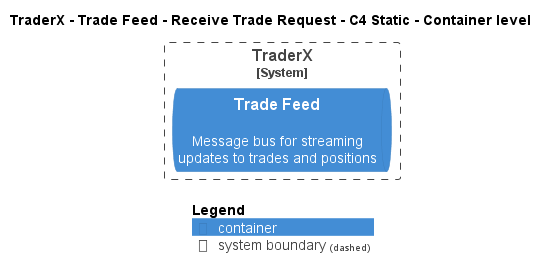

The diagram above was rendered by PlantUML. Its source (embedded in the PNG):
@startuml
!pragma layout smetana
!include ..\..\..\..\..\..\..\.c4s\C4_Container.puml

AddElementTag("c4interflow:lifecycle:new", $bgColor=green, $fontColor=#ffffff, $borderColor=green, $shadowing="False")
AddElementTag("c4interflow:lifecycle:changed", $bgColor=orange, $fontColor=#ffffff, $borderColor=orange, $shadowing="False")
AddElementTag("c4interflow:lifecycle:removed", $bgColor=red, $fontColor=#ffffff, $borderColor=red, $shadowing="False")

AddRelTag("c4interflow:lifecycle:new", $textColor=green, $lineColor=green)
AddRelTag("c4interflow:lifecycle:changed", $textColor=orange, $lineColor=orange)
AddRelTag("c4interflow:lifecycle:removed", $textColor=red, $lineColor=red)

SHOW_PERSON_PORTRAIT()
LAYOUT_TOP_DOWN()

skinparam linetype polyline

title TraderX - Trade Feed - Receive Trade Request - C4 Static - Container level


System_Boundary(TraderX.SoftwareSystems.TraderX, "TraderX") {
    ContainerQueue(TraderX.SoftwareSystems.TraderX.Containers.TradeFeed, "Trade Feed", "", "Message bus for streaming updates to trades and positions")
}



SHOW_LEGEND()
@enduml